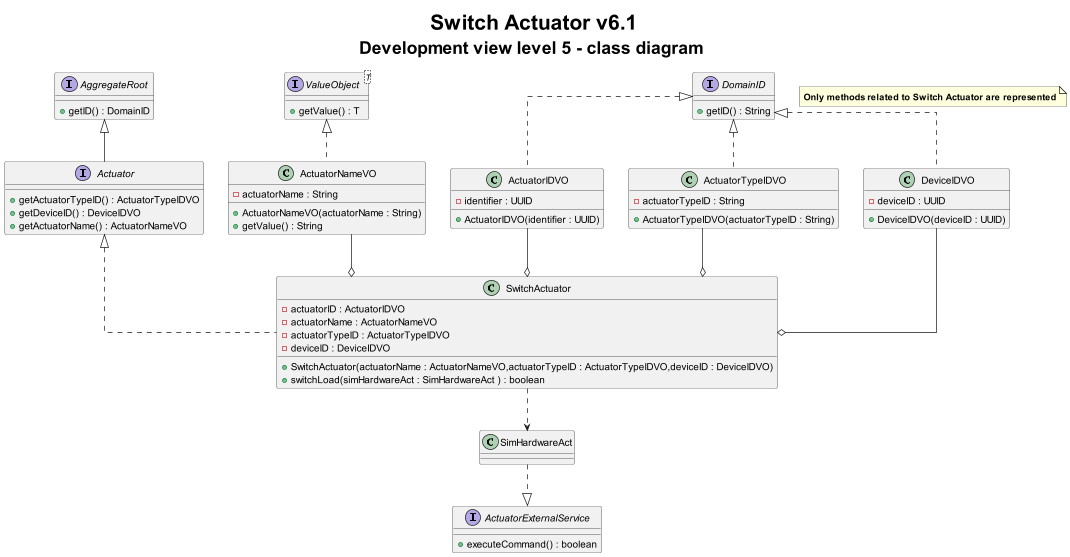

The diagram above was rendered by PlantUML. Its source (embedded in the PNG):
@startuml
title <size: 30> Switch Actuator v6.1\n<size: 25>Development view level 5 - class diagram

skinparam linetype ortho

note "<b>Only methods related to Switch Actuator are represented" as 1

interface Actuator {
    +getActuatorTypeID() : ActuatorTypeIDVO
    +getDeviceID() : DeviceIDVO
    +getActuatorName() : ActuatorNameVO
}

interface AggregateRoot{
    + getID() : DomainID
}

interface DomainID{
    + getID() : String
}

interface ValueObject<T> {
    + getValue() : T
}

class SwitchActuator{
    - actuatorID : ActuatorIDVO
    - actuatorName : ActuatorNameVO
    - actuatorTypeID : ActuatorTypeIDVO
    - deviceID : DeviceIDVO

    + SwitchActuator(actuatorName : ActuatorNameVO,actuatorTypeID : ActuatorTypeIDVO,deviceID : DeviceIDVO)
    + switchLoad(simHardwareAct : SimHardwareAct ) : boolean
}

class SimHardwareAct {

}

class ActuatorNameVO{
    - actuatorName : String
    + ActuatorNameVO(actuatorName : String)
    + getValue() : String
}

class ActuatorIDVO{
    - identifier : UUID
    + ActuatorIDVO(identifier : UUID)
}

class ActuatorTypeIDVO{
    - actuatorTypeID : String
    + ActuatorTypeIDVO(actuatorTypeID : String)
}

class DeviceIDVO{
    - deviceID : UUID
    + DeviceIDVO(deviceID : UUID)
}

interface ActuatorExternalService{
    + executeCommand() : boolean
}

Actuator --up|> AggregateRoot
Actuator <|.. SwitchActuator
SimHardwareAct <..up SwitchActuator
SimHardwareAct ..|> ActuatorExternalService
ActuatorNameVO --o SwitchActuator
ActuatorIDVO --o SwitchActuator
ActuatorTypeIDVO --o SwitchActuator
DeviceIDVO --o SwitchActuator
ValueObject <|.. ActuatorNameVO
DomainID <|.. ActuatorIDVO
DomainID <|.. ActuatorTypeIDVO
DomainID <|.. DeviceIDVO

@enduml